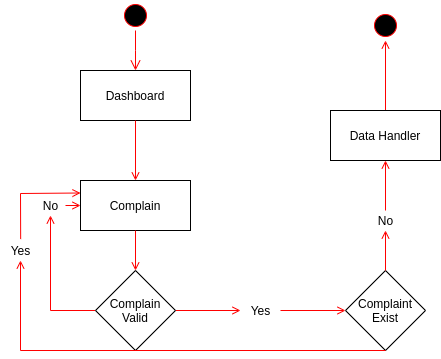

The diagram above was exported from draw.io. Its source (the exported page's mxGraphModel, read from the mxfile embedded in the PNG):
<mxGraphModel dx="1125" dy="604" grid="1" gridSize="10" guides="1" tooltips="1" connect="1" arrows="1" fold="1" page="1" pageScale="1" pageWidth="1169" pageHeight="826" background="#ffffff" math="0" shadow="0">
  <root>
    <mxCell id="0" />
    <mxCell id="1" parent="0" />
    <mxCell id="5" value="" style="ellipse;shape=startState;fillColor=#000000;strokeColor=#ff0000;" parent="1" vertex="1">
      <mxGeometry x="570" y="180" width="30" height="30" as="geometry" />
    </mxCell>
    <mxCell id="6" value="" style="edgeStyle=elbowEdgeStyle;elbow=horizontal;verticalAlign=bottom;endArrow=open;endSize=8;strokeColor=#FF0000;endFill=1;rounded=0" parent="1" source="5" target="7" edge="1">
      <mxGeometry x="570" y="180" as="geometry">
        <mxPoint x="585" y="250" as="targetPoint" />
      </mxGeometry>
    </mxCell>
    <mxCell id="7" value="Dashboard" style="" parent="1" vertex="1">
      <mxGeometry x="530" y="250" width="110" height="50" as="geometry" />
    </mxCell>
    <mxCell id="8" value="Complain" style="" parent="1" vertex="1">
      <mxGeometry x="530" y="360" width="110" height="50" as="geometry" />
    </mxCell>
    <mxCell id="9" value="" style="endArrow=open;strokeColor=#FF0000;endFill=1;rounded=0" parent="1" source="7" target="8" edge="1">
      <mxGeometry relative="1" as="geometry" />
    </mxCell>
    <mxCell id="12" value="" style="edgeStyle=elbowEdgeStyle;elbow=horizontal;strokeColor=#FF0000;endArrow=open;endFill=1;rounded=0;entryX=0;entryY=0.5;entryDx=0;entryDy=0;" parent="1" source="YWqZcwqMjr-CBmlVMI8j-42" target="8" edge="1">
      <mxGeometry width="100" height="100" relative="1" as="geometry">
        <mxPoint x="630" y="430" as="sourcePoint" />
        <mxPoint x="730" y="330" as="targetPoint" />
        <Array as="points" />
      </mxGeometry>
    </mxCell>
    <mxCell id="20" value="" style="endArrow=open;strokeColor=#FF0000;endFill=1;rounded=0;exitX=0.5;exitY=0;exitDx=0;exitDy=0;entryX=0.5;entryY=1;entryDx=0;entryDy=0;" parent="1" source="YWqZcwqMjr-CBmlVMI8j-47" edge="1" target="YWqZcwqMjr-CBmlVMI8j-51">
      <mxGeometry relative="1" as="geometry">
        <mxPoint x="770" y="490" as="targetPoint" />
      </mxGeometry>
    </mxCell>
    <mxCell id="11" value="" style="endArrow=open;strokeColor=#FF0000;endFill=1;rounded=0" parent="1" source="YWqZcwqMjr-CBmlVMI8j-49" edge="1">
      <mxGeometry relative="1" as="geometry">
        <mxPoint x="585" y="465" as="targetPoint" />
      </mxGeometry>
    </mxCell>
    <mxCell id="YWqZcwqMjr-CBmlVMI8j-42" value="No" style="text;html=1;align=center;verticalAlign=middle;resizable=0;points=[];autosize=1;" parent="1" vertex="1">
      <mxGeometry x="485" y="375" width="30" height="20" as="geometry" />
    </mxCell>
    <mxCell id="YWqZcwqMjr-CBmlVMI8j-44" value="" style="edgeStyle=elbowEdgeStyle;elbow=horizontal;strokeColor=#FF0000;endArrow=open;endFill=1;rounded=0;exitX=0;exitY=0.5;exitDx=0;exitDy=0;" parent="1" source="YWqZcwqMjr-CBmlVMI8j-49" target="YWqZcwqMjr-CBmlVMI8j-42" edge="1">
      <mxGeometry width="100" height="100" relative="1" as="geometry">
        <mxPoint x="530" y="490" as="sourcePoint" />
        <mxPoint x="530" y="275" as="targetPoint" />
        <Array as="points">
          <mxPoint x="500" y="390" />
        </Array>
      </mxGeometry>
    </mxCell>
    <mxCell id="YWqZcwqMjr-CBmlVMI8j-45" value="Yes" style="text;html=1;align=center;verticalAlign=middle;resizable=0;points=[];autosize=1;" parent="1" vertex="1">
      <mxGeometry x="690" y="480" width="40" height="20" as="geometry" />
    </mxCell>
    <mxCell id="YWqZcwqMjr-CBmlVMI8j-46" value="" style="endArrow=open;strokeColor=#FF0000;endFill=1;rounded=0;exitX=1;exitY=0.5;exitDx=0;exitDy=0;" parent="1" source="YWqZcwqMjr-CBmlVMI8j-49" target="YWqZcwqMjr-CBmlVMI8j-45" edge="1">
      <mxGeometry relative="1" as="geometry">
        <mxPoint x="640" y="490" as="sourcePoint" />
        <mxPoint x="770" y="490" as="targetPoint" />
      </mxGeometry>
    </mxCell>
    <mxCell id="YWqZcwqMjr-CBmlVMI8j-47" value="Data Handler" style="" parent="1" vertex="1">
      <mxGeometry x="780" y="290" width="110" height="50" as="geometry" />
    </mxCell>
    <mxCell id="YWqZcwqMjr-CBmlVMI8j-48" value="" style="endArrow=open;strokeColor=#FF0000;endFill=1;rounded=0;entryX=0;entryY=0.5;entryDx=0;entryDy=0;" parent="1" source="YWqZcwqMjr-CBmlVMI8j-45" target="d7uQX-Em5kvrXmsuTBBX-20" edge="1">
      <mxGeometry relative="1" as="geometry">
        <mxPoint x="730" y="490" as="sourcePoint" />
        <mxPoint x="770" y="490" as="targetPoint" />
      </mxGeometry>
    </mxCell>
    <mxCell id="YWqZcwqMjr-CBmlVMI8j-49" value="Complain Valid" style="rhombus;whiteSpace=wrap;html=1;" parent="1" vertex="1">
      <mxGeometry x="545" y="450" width="80" height="80" as="geometry" />
    </mxCell>
    <mxCell id="YWqZcwqMjr-CBmlVMI8j-50" value="" style="endArrow=open;strokeColor=#FF0000;endFill=1;rounded=0" parent="1" source="8" target="YWqZcwqMjr-CBmlVMI8j-49" edge="1">
      <mxGeometry relative="1" as="geometry">
        <mxPoint x="585" y="410" as="sourcePoint" />
        <mxPoint x="585" y="465" as="targetPoint" />
      </mxGeometry>
    </mxCell>
    <mxCell id="YWqZcwqMjr-CBmlVMI8j-51" value="" style="ellipse;shape=startState;fillColor=#000000;strokeColor=#ff0000;" parent="1" vertex="1">
      <mxGeometry x="820" y="190" width="30" height="30" as="geometry" />
    </mxCell>
    <mxCell id="d7uQX-Em5kvrXmsuTBBX-20" value="Complaint Exist" style="rhombus;whiteSpace=wrap;html=1;" vertex="1" parent="1">
      <mxGeometry x="795" y="450" width="80" height="80" as="geometry" />
    </mxCell>
    <mxCell id="d7uQX-Em5kvrXmsuTBBX-21" value="" style="endArrow=open;strokeColor=#FF0000;endFill=1;rounded=0;entryX=0.5;entryY=1;entryDx=0;entryDy=0;exitX=0.5;exitY=0;exitDx=0;exitDy=0;" edge="1" parent="1" source="d7uQX-Em5kvrXmsuTBBX-22" target="YWqZcwqMjr-CBmlVMI8j-47">
      <mxGeometry relative="1" as="geometry">
        <mxPoint x="785" y="430" as="sourcePoint" />
        <mxPoint x="850" y="430" as="targetPoint" />
      </mxGeometry>
    </mxCell>
    <mxCell id="d7uQX-Em5kvrXmsuTBBX-22" value="No" style="text;html=1;align=center;verticalAlign=middle;resizable=0;points=[];autosize=1;" vertex="1" parent="1">
      <mxGeometry x="820" y="390" width="30" height="20" as="geometry" />
    </mxCell>
    <mxCell id="d7uQX-Em5kvrXmsuTBBX-23" value="" style="endArrow=open;strokeColor=#FF0000;endFill=1;rounded=0;entryX=0.5;entryY=1;entryDx=0;entryDy=0;exitX=0.5;exitY=0;exitDx=0;exitDy=0;" edge="1" parent="1" source="d7uQX-Em5kvrXmsuTBBX-20" target="d7uQX-Em5kvrXmsuTBBX-22">
      <mxGeometry relative="1" as="geometry">
        <mxPoint x="835" y="450" as="sourcePoint" />
        <mxPoint x="835" y="340" as="targetPoint" />
      </mxGeometry>
    </mxCell>
    <mxCell id="d7uQX-Em5kvrXmsuTBBX-24" value="" style="endArrow=open;strokeColor=#FF0000;endFill=1;rounded=0;entryX=0;entryY=0.25;entryDx=0;entryDy=0;exitX=0.504;exitY=-0.071;exitDx=0;exitDy=0;exitPerimeter=0;" edge="1" parent="1" source="d7uQX-Em5kvrXmsuTBBX-25" target="8">
      <mxGeometry relative="1" as="geometry">
        <mxPoint x="677.5" y="550" as="sourcePoint" />
        <mxPoint x="742.5" y="550" as="targetPoint" />
        <Array as="points">
          <mxPoint x="470" y="373" />
        </Array>
      </mxGeometry>
    </mxCell>
    <mxCell id="d7uQX-Em5kvrXmsuTBBX-25" value="Yes" style="text;html=1;align=center;verticalAlign=middle;resizable=0;points=[];autosize=1;" vertex="1" parent="1">
      <mxGeometry x="450" y="420" width="40" height="20" as="geometry" />
    </mxCell>
    <mxCell id="d7uQX-Em5kvrXmsuTBBX-26" value="" style="endArrow=open;strokeColor=#FF0000;endFill=1;rounded=0;exitX=0.5;exitY=1;exitDx=0;exitDy=0;" edge="1" parent="1" source="d7uQX-Em5kvrXmsuTBBX-20" target="d7uQX-Em5kvrXmsuTBBX-25">
      <mxGeometry relative="1" as="geometry">
        <mxPoint x="835" y="530" as="sourcePoint" />
        <mxPoint x="530" y="372.5" as="targetPoint" />
        <Array as="points">
          <mxPoint x="470" y="530" />
        </Array>
      </mxGeometry>
    </mxCell>
  </root>
</mxGraphModel>